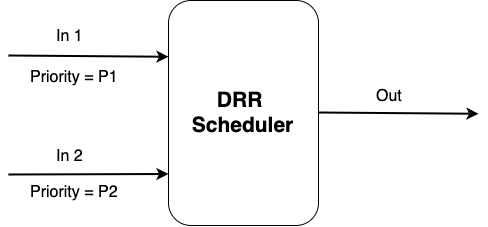

The diagram above was exported from draw.io. Its source (the exported page's mxGraphModel, read from the mxfile embedded in the PNG):
<mxGraphModel dx="288" dy="-54" grid="1" gridSize="10" guides="1" tooltips="1" connect="1" arrows="1" fold="1" page="1" pageScale="1" pageWidth="1169" pageHeight="827" background="#ffffff" math="0" shadow="0">
  <root>
    <mxCell id="0" />
    <mxCell id="1" parent="0" />
    <mxCell id="2" value="&lt;font style=&quot;font-size: 21px&quot;&gt;&lt;b&gt;DRR&amp;nbsp;&lt;br&gt;Scheduler&lt;/b&gt;&lt;/font&gt;" style="rounded=1;whiteSpace=wrap;html=1;" vertex="1" parent="1">
      <mxGeometry x="2040" y="1145" width="150" height="225" as="geometry" />
    </mxCell>
    <mxCell id="3" value="" style="endArrow=classic;html=1;entryX=0;entryY=0.25;entryDx=0;entryDy=0;strokeWidth=2;" edge="1" target="2" parent="1">
      <mxGeometry width="50" height="50" relative="1" as="geometry">
        <mxPoint x="1880" y="1200" as="sourcePoint" />
        <mxPoint x="2000" y="1150" as="targetPoint" />
      </mxGeometry>
    </mxCell>
    <mxCell id="4" value="In 1" style="text;html=1;resizable=0;points=[];align=center;verticalAlign=middle;labelBackgroundColor=#ffffff;fontSize=16;" vertex="1" connectable="0" parent="3">
      <mxGeometry x="-0.2593" y="4" relative="1" as="geometry">
        <mxPoint x="1.5" y="-16.5" as="offset" />
      </mxGeometry>
    </mxCell>
    <mxCell id="5" value="" style="endArrow=classic;html=1;strokeWidth=2;" edge="1" parent="1">
      <mxGeometry width="50" height="50" relative="1" as="geometry">
        <mxPoint x="1880" y="1319" as="sourcePoint" />
        <mxPoint x="2040" y="1318.5" as="targetPoint" />
      </mxGeometry>
    </mxCell>
    <mxCell id="6" value="In 2" style="text;html=1;resizable=0;points=[];align=center;verticalAlign=middle;labelBackgroundColor=#ffffff;fontSize=16;" vertex="1" connectable="0" parent="5">
      <mxGeometry x="-0.2588" y="4" relative="1" as="geometry">
        <mxPoint y="-15" as="offset" />
      </mxGeometry>
    </mxCell>
    <mxCell id="7" value="" style="endArrow=classic;html=1;entryX=0;entryY=0.25;entryDx=0;entryDy=0;strokeWidth=2;" edge="1" parent="1">
      <mxGeometry width="50" height="50" relative="1" as="geometry">
        <mxPoint x="2190" y="1257" as="sourcePoint" />
        <mxPoint x="2350" y="1258.25" as="targetPoint" />
      </mxGeometry>
    </mxCell>
    <mxCell id="8" value="Out" style="text;html=1;resizable=0;points=[];align=center;verticalAlign=middle;labelBackgroundColor=#ffffff;fontSize=16;" vertex="1" connectable="0" parent="7">
      <mxGeometry x="-0.17" y="4" relative="1" as="geometry">
        <mxPoint x="4.5" y="-14" as="offset" />
      </mxGeometry>
    </mxCell>
    <mxCell id="9" value="Priority = P2" style="text;html=1;resizable=0;points=[];autosize=1;align=left;verticalAlign=top;spacingTop=-4;fontSize=16;" vertex="1" parent="1">
      <mxGeometry x="1900" y="1324.5" width="100" height="20" as="geometry" />
    </mxCell>
    <mxCell id="10" value="Priority = P1" style="text;html=1;resizable=0;points=[];autosize=1;align=left;verticalAlign=top;spacingTop=-4;fontSize=16;" vertex="1" parent="1">
      <mxGeometry x="1900" y="1210" width="100" height="20" as="geometry" />
    </mxCell>
  </root>
</mxGraphModel>